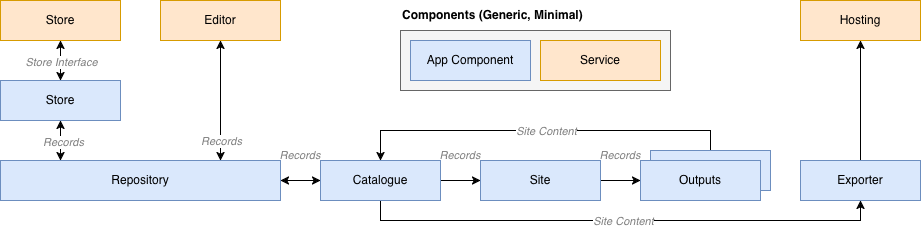

The diagram above was exported from draw.io. Its source (the exported page's mxGraphModel, read from the mxfile embedded in the PNG):
<mxGraphModel dx="1148" dy="784" grid="1" gridSize="10" guides="1" tooltips="1" connect="1" arrows="1" fold="1" page="1" pageScale="1" pageWidth="1169" pageHeight="1654" math="0" shadow="0">
  <root>
    <mxCell id="0" />
    <mxCell id="1" parent="0" />
    <mxCell id="2" edge="1" parent="1" source="4" style="edgeStyle=orthogonalEdgeStyle;rounded=0;orthogonalLoop=1;jettySize=auto;html=1;exitX=0.5;exitY=0;exitDx=0;exitDy=0;entryX=0.5;entryY=0;entryDx=0;entryDy=0;" target="8">
      <mxGeometry relative="1" as="geometry" />
    </mxCell>
    <mxCell id="3" connectable="0" parent="2" style="edgeLabel;html=1;align=center;verticalAlign=middle;resizable=0;points=[];fontColor=#808080;fontStyle=2" value="Site Content" vertex="1">
      <mxGeometry relative="1" x="-0.0303" as="geometry">
        <mxPoint as="offset" />
      </mxGeometry>
    </mxCell>
    <mxCell id="4" parent="1" style="rounded=0;whiteSpace=wrap;html=1;fillColor=#dae8fc;strokeColor=#6c8ebf;" value="" vertex="1">
      <mxGeometry height="40" width="120" x="1890" y="190" as="geometry" />
    </mxCell>
    <mxCell id="5" edge="1" parent="1" source="8" style="edgeStyle=orthogonalEdgeStyle;rounded=0;orthogonalLoop=1;jettySize=auto;html=1;exitX=1;exitY=0.5;exitDx=0;exitDy=0;entryX=0;entryY=0.5;entryDx=0;entryDy=0;startArrow=none;startFill=0;" target="16">
      <mxGeometry relative="1" as="geometry" />
    </mxCell>
    <mxCell id="6" edge="1" parent="1" source="8" style="edgeStyle=orthogonalEdgeStyle;rounded=0;orthogonalLoop=1;jettySize=auto;html=1;exitX=0.5;exitY=1;exitDx=0;exitDy=0;entryX=0.5;entryY=1;entryDx=0;entryDy=0;" target="19">
      <mxGeometry relative="1" as="geometry" />
    </mxCell>
    <mxCell id="7" connectable="0" parent="6" style="edgeLabel;html=1;align=center;verticalAlign=middle;resizable=0;points=[];" value="&lt;i&gt;&lt;span style=&quot;color: rgb(128, 128, 128);&quot;&gt;Site Content&lt;/span&gt;&lt;/i&gt;" vertex="1">
      <mxGeometry relative="1" x="0.0077" y="-1" as="geometry">
        <mxPoint y="-1" as="offset" />
      </mxGeometry>
    </mxCell>
    <mxCell id="8" parent="1" style="rounded=0;whiteSpace=wrap;html=1;fillColor=#dae8fc;strokeColor=#6c8ebf;" value="Catalogue" vertex="1">
      <mxGeometry height="40" width="120" x="1560" y="200" as="geometry" />
    </mxCell>
    <mxCell id="9" parent="1" style="rounded=0;whiteSpace=wrap;html=1;fillColor=#dae8fc;strokeColor=#6c8ebf;" value="Repository" vertex="1">
      <mxGeometry height="40" width="280" x="1240" y="200" as="geometry" />
    </mxCell>
    <mxCell id="10" edge="1" parent="1" source="14" style="edgeStyle=orthogonalEdgeStyle;rounded=0;orthogonalLoop=1;jettySize=auto;html=1;exitX=0.5;exitY=0;exitDx=0;exitDy=0;entryX=0.5;entryY=1;entryDx=0;entryDy=0;startArrow=classic;startFill=1;" target="24">
      <mxGeometry relative="1" as="geometry" />
    </mxCell>
    <mxCell id="11" connectable="0" parent="10" style="edgeLabel;html=1;align=center;verticalAlign=middle;resizable=0;points=[];fontColor=#808080;fontStyle=2" value="Store Interface" vertex="1">
      <mxGeometry relative="1" x="-0.0417" as="geometry">
        <mxPoint as="offset" />
      </mxGeometry>
    </mxCell>
    <mxCell id="12" edge="1" parent="1" source="14" style="edgeStyle=orthogonalEdgeStyle;rounded=0;orthogonalLoop=1;jettySize=auto;html=1;exitX=0.5;exitY=1;exitDx=0;exitDy=0;entryX=0.5;entryY=0;entryDx=0;entryDy=0;startArrow=classic;startFill=1;" target="28">
      <mxGeometry relative="1" as="geometry" />
    </mxCell>
    <mxCell id="13" connectable="0" parent="12" style="edgeLabel;html=1;align=center;verticalAlign=middle;resizable=0;points=[];fontColor=#808080;fontStyle=2" value="Records" vertex="1">
      <mxGeometry relative="1" x="0.0417" y="2" as="geometry">
        <mxPoint as="offset" />
      </mxGeometry>
    </mxCell>
    <mxCell id="14" parent="1" style="rounded=0;whiteSpace=wrap;html=1;fillColor=#dae8fc;strokeColor=#6c8ebf;" value="Store" vertex="1">
      <mxGeometry height="40" width="120" x="1240" y="120" as="geometry" />
    </mxCell>
    <mxCell id="15" edge="1" parent="1" source="16" style="edgeStyle=orthogonalEdgeStyle;rounded=0;orthogonalLoop=1;jettySize=auto;html=1;exitX=1;exitY=0.5;exitDx=0;exitDy=0;entryX=0;entryY=0.5;entryDx=0;entryDy=0;" target="17">
      <mxGeometry relative="1" as="geometry" />
    </mxCell>
    <mxCell id="16" parent="1" style="rounded=0;whiteSpace=wrap;html=1;fillColor=#dae8fc;strokeColor=#6c8ebf;" value="Site" vertex="1">
      <mxGeometry height="40" width="120" x="1720" y="200" as="geometry" />
    </mxCell>
    <mxCell id="17" parent="1" style="rounded=0;whiteSpace=wrap;html=1;fillColor=#dae8fc;strokeColor=#6c8ebf;" value="Outputs" vertex="1">
      <mxGeometry height="40" width="120" x="1880" y="200" as="geometry" />
    </mxCell>
    <mxCell id="18" edge="1" parent="1" source="19" style="edgeStyle=orthogonalEdgeStyle;rounded=0;orthogonalLoop=1;jettySize=auto;html=1;exitX=0.5;exitY=0;exitDx=0;exitDy=0;entryX=0.5;entryY=1;entryDx=0;entryDy=0;" target="31">
      <mxGeometry relative="1" as="geometry" />
    </mxCell>
    <mxCell id="19" parent="1" style="rounded=0;whiteSpace=wrap;html=1;fillColor=#dae8fc;strokeColor=#6c8ebf;" value="Exporter" vertex="1">
      <mxGeometry height="40" width="120" x="2040" y="200" as="geometry" />
    </mxCell>
    <mxCell id="20" parent="1" style="rounded=0;whiteSpace=wrap;html=1;fillColor=#f5f5f5;fontColor=#333333;strokeColor=#666666;" value="" vertex="1">
      <mxGeometry height="60" width="270" x="1640" y="70" as="geometry" />
    </mxCell>
    <mxCell id="21" parent="1" style="rounded=0;whiteSpace=wrap;html=1;fillColor=#dae8fc;strokeColor=#6c8ebf;" value="App Component" vertex="1">
      <mxGeometry height="40" width="120" x="1650" y="80" as="geometry" />
    </mxCell>
    <mxCell id="22" parent="1" style="rounded=0;whiteSpace=wrap;html=1;fillColor=#ffe6cc;strokeColor=#d79b00;" value="Service" vertex="1">
      <mxGeometry height="40" width="120" x="1780" y="80" as="geometry" />
    </mxCell>
    <mxCell id="23" parent="1" style="text;html=1;whiteSpace=wrap;strokeColor=none;fillColor=none;align=left;verticalAlign=middle;rounded=0;fontStyle=1;fontSize=12;" value="Components (Generic, Minimal)" vertex="1">
      <mxGeometry height="30" width="270" x="1640" y="40" as="geometry" />
    </mxCell>
    <mxCell id="24" parent="1" style="rounded=0;whiteSpace=wrap;html=1;fillColor=#ffe6cc;strokeColor=#d79b00;" value="Store" vertex="1">
      <mxGeometry height="40" width="120" x="1240" y="40" as="geometry" />
    </mxCell>
    <mxCell id="25" parent="1" style="rounded=0;whiteSpace=wrap;html=1;fillColor=#ffe6cc;strokeColor=#d79b00;" value="Editor" vertex="1">
      <mxGeometry height="40" width="120" x="1400" y="40" as="geometry" />
    </mxCell>
    <mxCell id="26" edge="1" parent="1" source="25" style="edgeStyle=orthogonalEdgeStyle;rounded=0;orthogonalLoop=1;jettySize=auto;html=1;exitX=0.5;exitY=1;exitDx=0;exitDy=0;startArrow=classic;startFill=1;entryX=0.5;entryY=0;entryDx=0;entryDy=0;" target="30">
      <mxGeometry relative="1" as="geometry">
        <mxPoint x="1510" y="160" as="targetPoint" />
      </mxGeometry>
    </mxCell>
    <mxCell id="27" connectable="0" parent="26" style="edgeLabel;html=1;align=center;verticalAlign=middle;resizable=0;points=[];fontStyle=2;fontColor=#808080;" value="Records" vertex="1">
      <mxGeometry relative="1" x="0.0417" y="1" as="geometry">
        <mxPoint x="-1" y="38" as="offset" />
      </mxGeometry>
    </mxCell>
    <mxCell id="28" parent="1" style="rounded=0;whiteSpace=wrap;html=1;fillColor=none;strokeColor=none;" value="" vertex="1">
      <mxGeometry height="40" width="120" x="1240" y="200" as="geometry" />
    </mxCell>
    <mxCell id="29" edge="1" parent="1" source="30" style="edgeStyle=orthogonalEdgeStyle;rounded=0;orthogonalLoop=1;jettySize=auto;html=1;exitX=1;exitY=0.5;exitDx=0;exitDy=0;entryX=0;entryY=0.5;entryDx=0;entryDy=0;startArrow=classic;startFill=1;" target="8">
      <mxGeometry relative="1" as="geometry" />
    </mxCell>
    <mxCell id="30" parent="1" style="rounded=0;whiteSpace=wrap;html=1;fillColor=none;strokeColor=none;" value="" vertex="1">
      <mxGeometry height="40" width="120" x="1400" y="200" as="geometry" />
    </mxCell>
    <mxCell id="31" parent="1" style="rounded=0;whiteSpace=wrap;html=1;fillColor=#ffe6cc;strokeColor=#d79b00;" value="Hosting" vertex="1">
      <mxGeometry height="40" width="120" x="2040" y="40" as="geometry" />
    </mxCell>
    <mxCell id="32" parent="1" style="text;html=1;whiteSpace=wrap;strokeColor=none;fillColor=none;align=center;verticalAlign=middle;rounded=0;fontSize=11;fontStyle=2;fontColor=#808080;" value="Records" vertex="1">
      <mxGeometry height="10" width="80" x="1500" y="190" as="geometry" />
    </mxCell>
    <mxCell id="33" parent="1" style="text;html=1;whiteSpace=wrap;strokeColor=none;fillColor=none;align=center;verticalAlign=middle;rounded=0;fontSize=11;fontStyle=2;fontColor=#808080;" value="Records" vertex="1">
      <mxGeometry height="10" width="80" x="1660" y="190" as="geometry" />
    </mxCell>
    <mxCell id="34" parent="1" style="text;html=1;whiteSpace=wrap;strokeColor=none;fillColor=none;align=center;verticalAlign=middle;rounded=0;fontSize=11;fontStyle=2;fontColor=#808080;" value="Records" vertex="1">
      <mxGeometry height="10" width="80" x="1820" y="190" as="geometry" />
    </mxCell>
  </root>
</mxGraphModel>